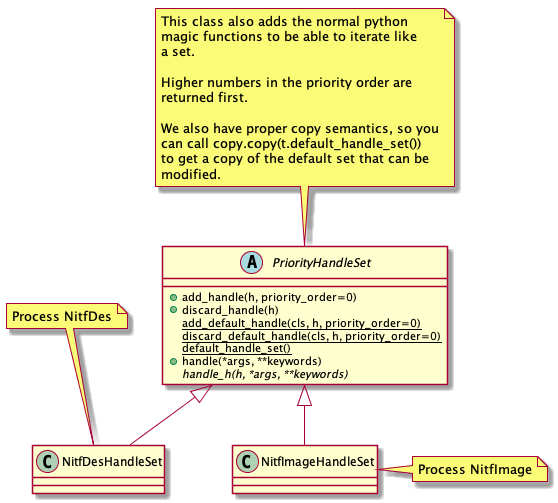

The diagram above was rendered by PlantUML. Its source (embedded in the PNG):
@startuml
abstract class PriorityHandleSet {
   +add_handle(h, priority_order=0)
   +discard_handle(h)
   {static} add_default_handle(cls, h, priority_order=0)
   {static} discard_default_handle(cls, h, priority_order=0)
   {static} default_handle_set()
   +handle(*args, **keywords)
   {abstract} handle_h(h, *args, **keywords)
}
note top
   This class also adds the normal python
   magic functions to be able to iterate like
   a set.

   Higher numbers in the priority order are
   returned first.

   We also have proper copy semantics, so you
   can call copy.copy(t.default_handle_set())
   to get a copy of the default set that can be
   modified.
end note

class NitfDesHandleSet
note top
   Process NitfDes
end note

class NitfImageHandleSet
note right
   Process NitfImage
end note

PriorityHandleSet <|-- NitfDesHandleSet
PriorityHandleSet <|-- NitfImageHandleSet

@enduml